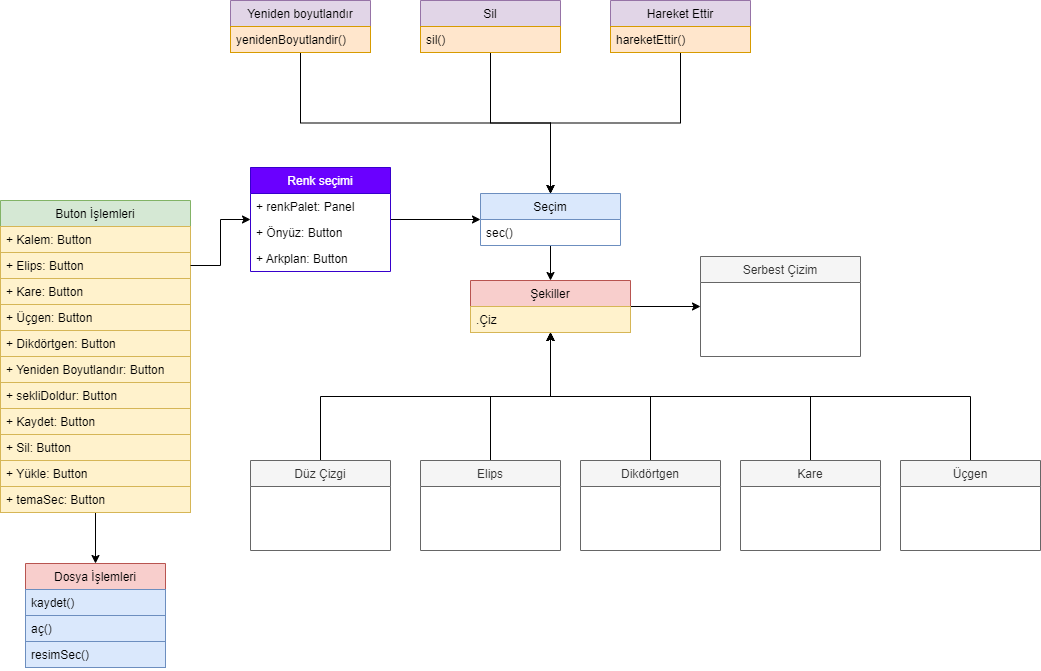

The diagram above was exported from draw.io. Its source (the exported page's mxGraphModel, read from the mxfile embedded in the PNG):
<mxGraphModel dx="1921" dy="1749" grid="0" gridSize="10" guides="1" tooltips="1" connect="1" arrows="1" fold="1" page="1" pageScale="1" pageWidth="827" pageHeight="1169" background="#ffffff" math="0" shadow="0">
  <root>
    <mxCell id="WIyWlLk6GJQsqaUBKTNV-0" />
    <mxCell id="WIyWlLk6GJQsqaUBKTNV-1" parent="WIyWlLk6GJQsqaUBKTNV-0" />
    <mxCell id="UmzFqNvaqZdyDuheXplM-78" value="" style="edgeStyle=orthogonalEdgeStyle;rounded=0;orthogonalLoop=1;jettySize=auto;html=1;fontColor=none;" edge="1" parent="WIyWlLk6GJQsqaUBKTNV-1" source="UmzFqNvaqZdyDuheXplM-0" target="UmzFqNvaqZdyDuheXplM-74">
      <mxGeometry relative="1" as="geometry" />
    </mxCell>
    <mxCell id="UmzFqNvaqZdyDuheXplM-0" value="Şekiller" style="swimlane;fontStyle=0;childLayout=stackLayout;horizontal=1;startSize=26;horizontalStack=0;resizeParent=1;resizeParentMax=0;resizeLast=0;collapsible=1;marginBottom=0;fillColor=#f8cecc;strokeColor=#b85450;" vertex="1" parent="WIyWlLk6GJQsqaUBKTNV-1">
      <mxGeometry x="120" y="250" width="160" height="52" as="geometry" />
    </mxCell>
    <mxCell id="UmzFqNvaqZdyDuheXplM-1" value=".Çiz" style="text;strokeColor=#d6b656;fillColor=#fff2cc;align=left;verticalAlign=top;spacingLeft=4;spacingRight=4;overflow=hidden;rotatable=0;points=[[0,0.5],[1,0.5]];portConstraint=eastwest;" vertex="1" parent="UmzFqNvaqZdyDuheXplM-0">
      <mxGeometry y="26" width="160" height="26" as="geometry" />
    </mxCell>
    <mxCell id="UmzFqNvaqZdyDuheXplM-22" style="edgeStyle=orthogonalEdgeStyle;rounded=0;orthogonalLoop=1;jettySize=auto;html=1;exitX=0.5;exitY=0;exitDx=0;exitDy=0;fontColor=none;" edge="1" parent="WIyWlLk6GJQsqaUBKTNV-1" source="UmzFqNvaqZdyDuheXplM-9" target="UmzFqNvaqZdyDuheXplM-0">
      <mxGeometry relative="1" as="geometry" />
    </mxCell>
    <mxCell id="UmzFqNvaqZdyDuheXplM-9" value="Elips" style="swimlane;fontStyle=0;childLayout=stackLayout;horizontal=1;startSize=26;fillColor=#f5f5f5;horizontalStack=0;resizeParent=1;resizeParentMax=0;resizeLast=0;collapsible=1;marginBottom=0;fontColor=#333333;strokeColor=#666666;" vertex="1" parent="WIyWlLk6GJQsqaUBKTNV-1">
      <mxGeometry x="70" y="430" width="140" height="90" as="geometry" />
    </mxCell>
    <mxCell id="UmzFqNvaqZdyDuheXplM-18" style="edgeStyle=orthogonalEdgeStyle;rounded=0;orthogonalLoop=1;jettySize=auto;html=1;exitX=0.5;exitY=0;exitDx=0;exitDy=0;fontColor=none;" edge="1" parent="WIyWlLk6GJQsqaUBKTNV-1" source="UmzFqNvaqZdyDuheXplM-16" target="UmzFqNvaqZdyDuheXplM-0">
      <mxGeometry relative="1" as="geometry" />
    </mxCell>
    <mxCell id="UmzFqNvaqZdyDuheXplM-16" value="Düz Çizgi" style="swimlane;fontStyle=0;childLayout=stackLayout;horizontal=1;startSize=26;fillColor=#f5f5f5;horizontalStack=0;resizeParent=1;resizeParentMax=0;resizeLast=0;collapsible=1;marginBottom=0;fontColor=#333333;strokeColor=#666666;" vertex="1" parent="WIyWlLk6GJQsqaUBKTNV-1">
      <mxGeometry x="-100" y="430" width="140" height="90" as="geometry" />
    </mxCell>
    <mxCell id="UmzFqNvaqZdyDuheXplM-23" style="edgeStyle=orthogonalEdgeStyle;rounded=0;orthogonalLoop=1;jettySize=auto;html=1;fontColor=none;" edge="1" parent="WIyWlLk6GJQsqaUBKTNV-1" source="UmzFqNvaqZdyDuheXplM-19" target="UmzFqNvaqZdyDuheXplM-0">
      <mxGeometry relative="1" as="geometry" />
    </mxCell>
    <mxCell id="UmzFqNvaqZdyDuheXplM-19" value="Dikdörtgen" style="swimlane;fontStyle=0;childLayout=stackLayout;horizontal=1;startSize=26;fillColor=#f5f5f5;horizontalStack=0;resizeParent=1;resizeParentMax=0;resizeLast=0;collapsible=1;marginBottom=0;fontColor=#333333;strokeColor=#666666;" vertex="1" parent="WIyWlLk6GJQsqaUBKTNV-1">
      <mxGeometry x="230" y="430" width="140" height="90" as="geometry" />
    </mxCell>
    <mxCell id="UmzFqNvaqZdyDuheXplM-24" style="edgeStyle=orthogonalEdgeStyle;rounded=0;orthogonalLoop=1;jettySize=auto;html=1;exitX=0.5;exitY=0;exitDx=0;exitDy=0;fontColor=none;" edge="1" parent="WIyWlLk6GJQsqaUBKTNV-1" source="UmzFqNvaqZdyDuheXplM-20" target="UmzFqNvaqZdyDuheXplM-0">
      <mxGeometry relative="1" as="geometry" />
    </mxCell>
    <mxCell id="UmzFqNvaqZdyDuheXplM-20" value="Kare" style="swimlane;fontStyle=0;childLayout=stackLayout;horizontal=1;startSize=26;fillColor=#f5f5f5;horizontalStack=0;resizeParent=1;resizeParentMax=0;resizeLast=0;collapsible=1;marginBottom=0;fontColor=#333333;strokeColor=#666666;" vertex="1" parent="WIyWlLk6GJQsqaUBKTNV-1">
      <mxGeometry x="390" y="430" width="140" height="90" as="geometry" />
    </mxCell>
    <mxCell id="UmzFqNvaqZdyDuheXplM-25" style="edgeStyle=orthogonalEdgeStyle;rounded=0;orthogonalLoop=1;jettySize=auto;html=1;exitX=0.5;exitY=0;exitDx=0;exitDy=0;fontColor=none;" edge="1" parent="WIyWlLk6GJQsqaUBKTNV-1" source="UmzFqNvaqZdyDuheXplM-21" target="UmzFqNvaqZdyDuheXplM-0">
      <mxGeometry relative="1" as="geometry" />
    </mxCell>
    <mxCell id="UmzFqNvaqZdyDuheXplM-21" value="Üçgen" style="swimlane;fontStyle=0;childLayout=stackLayout;horizontal=1;startSize=26;fillColor=#f5f5f5;horizontalStack=0;resizeParent=1;resizeParentMax=0;resizeLast=0;collapsible=1;marginBottom=0;fontColor=#333333;strokeColor=#666666;" vertex="1" parent="WIyWlLk6GJQsqaUBKTNV-1">
      <mxGeometry x="550" y="430" width="140" height="90" as="geometry" />
    </mxCell>
    <mxCell id="UmzFqNvaqZdyDuheXplM-30" style="edgeStyle=orthogonalEdgeStyle;rounded=0;orthogonalLoop=1;jettySize=auto;html=1;entryX=0.5;entryY=0;entryDx=0;entryDy=0;fontColor=none;" edge="1" parent="WIyWlLk6GJQsqaUBKTNV-1" source="UmzFqNvaqZdyDuheXplM-26" target="UmzFqNvaqZdyDuheXplM-0">
      <mxGeometry relative="1" as="geometry" />
    </mxCell>
    <mxCell id="UmzFqNvaqZdyDuheXplM-26" value="Seçim" style="swimlane;fontStyle=0;childLayout=stackLayout;horizontal=1;startSize=26;fillColor=#dae8fc;horizontalStack=0;resizeParent=1;resizeParentMax=0;resizeLast=0;collapsible=1;marginBottom=0;strokeColor=#6c8ebf;" vertex="1" parent="WIyWlLk6GJQsqaUBKTNV-1">
      <mxGeometry x="130" y="163" width="140" height="52" as="geometry" />
    </mxCell>
    <mxCell id="UmzFqNvaqZdyDuheXplM-27" value="sec()&#10;" style="text;strokeColor=none;fillColor=none;align=left;verticalAlign=top;spacingLeft=4;spacingRight=4;overflow=hidden;rotatable=0;points=[[0,0.5],[1,0.5]];portConstraint=eastwest;fontColor=none;" vertex="1" parent="UmzFqNvaqZdyDuheXplM-26">
      <mxGeometry y="26" width="140" height="26" as="geometry" />
    </mxCell>
    <mxCell id="UmzFqNvaqZdyDuheXplM-32" style="edgeStyle=orthogonalEdgeStyle;rounded=0;orthogonalLoop=1;jettySize=auto;html=1;fontColor=none;" edge="1" parent="WIyWlLk6GJQsqaUBKTNV-1" source="UmzFqNvaqZdyDuheXplM-31" target="UmzFqNvaqZdyDuheXplM-26">
      <mxGeometry relative="1" as="geometry" />
    </mxCell>
    <mxCell id="UmzFqNvaqZdyDuheXplM-31" value="Renk seçimi" style="swimlane;fontStyle=0;childLayout=stackLayout;horizontal=1;startSize=26;fillColor=#6a00ff;horizontalStack=0;resizeParent=1;resizeParentMax=0;resizeLast=0;collapsible=1;marginBottom=0;fontColor=#ffffff;strokeColor=#3700CC;" vertex="1" parent="WIyWlLk6GJQsqaUBKTNV-1">
      <mxGeometry x="-100" y="137" width="140" height="104" as="geometry" />
    </mxCell>
    <mxCell id="UmzFqNvaqZdyDuheXplM-87" value="+ renkPalet: Panel" style="text;strokeColor=none;fillColor=none;align=left;verticalAlign=top;spacingLeft=4;spacingRight=4;overflow=hidden;rotatable=0;points=[[0,0.5],[1,0.5]];portConstraint=eastwest;fontColor=none;" vertex="1" parent="UmzFqNvaqZdyDuheXplM-31">
      <mxGeometry y="26" width="140" height="26" as="geometry" />
    </mxCell>
    <mxCell id="UmzFqNvaqZdyDuheXplM-89" value="+ Önyüz: Button" style="text;strokeColor=none;fillColor=none;align=left;verticalAlign=top;spacingLeft=4;spacingRight=4;overflow=hidden;rotatable=0;points=[[0,0.5],[1,0.5]];portConstraint=eastwest;fontColor=none;" vertex="1" parent="UmzFqNvaqZdyDuheXplM-31">
      <mxGeometry y="52" width="140" height="26" as="geometry" />
    </mxCell>
    <mxCell id="UmzFqNvaqZdyDuheXplM-88" value="+ Arkplan: Button" style="text;strokeColor=none;fillColor=none;align=left;verticalAlign=top;spacingLeft=4;spacingRight=4;overflow=hidden;rotatable=0;points=[[0,0.5],[1,0.5]];portConstraint=eastwest;fontColor=none;" vertex="1" parent="UmzFqNvaqZdyDuheXplM-31">
      <mxGeometry y="78" width="140" height="26" as="geometry" />
    </mxCell>
    <mxCell id="UmzFqNvaqZdyDuheXplM-35" style="edgeStyle=orthogonalEdgeStyle;rounded=0;orthogonalLoop=1;jettySize=auto;html=1;exitX=0.5;exitY=1;exitDx=0;exitDy=0;fontColor=none;" edge="1" parent="WIyWlLk6GJQsqaUBKTNV-1" source="UmzFqNvaqZdyDuheXplM-33" target="UmzFqNvaqZdyDuheXplM-26">
      <mxGeometry relative="1" as="geometry" />
    </mxCell>
    <mxCell id="UmzFqNvaqZdyDuheXplM-33" value="Hareket Ettir" style="swimlane;fontStyle=0;childLayout=stackLayout;horizontal=1;startSize=26;fillColor=#e1d5e7;horizontalStack=0;resizeParent=1;resizeParentMax=0;resizeLast=0;collapsible=1;marginBottom=0;strokeColor=#9673a6;" vertex="1" parent="WIyWlLk6GJQsqaUBKTNV-1">
      <mxGeometry x="260" y="-30" width="140" height="52" as="geometry" />
    </mxCell>
    <mxCell id="UmzFqNvaqZdyDuheXplM-81" value="hareketEttir()" style="text;strokeColor=#d79b00;fillColor=#ffe6cc;align=left;verticalAlign=top;spacingLeft=4;spacingRight=4;overflow=hidden;rotatable=0;points=[[0,0.5],[1,0.5]];portConstraint=eastwest;" vertex="1" parent="UmzFqNvaqZdyDuheXplM-33">
      <mxGeometry y="26" width="140" height="26" as="geometry" />
    </mxCell>
    <mxCell id="UmzFqNvaqZdyDuheXplM-38" style="edgeStyle=orthogonalEdgeStyle;rounded=0;orthogonalLoop=1;jettySize=auto;html=1;entryX=0.5;entryY=0;entryDx=0;entryDy=0;fontColor=none;" edge="1" parent="WIyWlLk6GJQsqaUBKTNV-1" source="UmzFqNvaqZdyDuheXplM-37" target="UmzFqNvaqZdyDuheXplM-26">
      <mxGeometry relative="1" as="geometry" />
    </mxCell>
    <mxCell id="UmzFqNvaqZdyDuheXplM-37" value="Sil" style="swimlane;fontStyle=0;childLayout=stackLayout;horizontal=1;startSize=26;fillColor=#e1d5e7;horizontalStack=0;resizeParent=1;resizeParentMax=0;resizeLast=0;collapsible=1;marginBottom=0;strokeColor=#9673a6;" vertex="1" parent="WIyWlLk6GJQsqaUBKTNV-1">
      <mxGeometry x="70" y="-30" width="140" height="52" as="geometry" />
    </mxCell>
    <mxCell id="UmzFqNvaqZdyDuheXplM-80" value="sil()" style="text;strokeColor=#d79b00;fillColor=#ffe6cc;align=left;verticalAlign=top;spacingLeft=4;spacingRight=4;overflow=hidden;rotatable=0;points=[[0,0.5],[1,0.5]];portConstraint=eastwest;" vertex="1" parent="UmzFqNvaqZdyDuheXplM-37">
      <mxGeometry y="26" width="140" height="26" as="geometry" />
    </mxCell>
    <mxCell id="UmzFqNvaqZdyDuheXplM-41" style="edgeStyle=orthogonalEdgeStyle;rounded=0;orthogonalLoop=1;jettySize=auto;html=1;exitX=0.5;exitY=1;exitDx=0;exitDy=0;entryX=0.5;entryY=0;entryDx=0;entryDy=0;fontColor=none;" edge="1" parent="WIyWlLk6GJQsqaUBKTNV-1" source="UmzFqNvaqZdyDuheXplM-39" target="UmzFqNvaqZdyDuheXplM-26">
      <mxGeometry relative="1" as="geometry" />
    </mxCell>
    <mxCell id="UmzFqNvaqZdyDuheXplM-39" value="Yeniden boyutlandır" style="swimlane;fontStyle=0;childLayout=stackLayout;horizontal=1;startSize=26;fillColor=#e1d5e7;horizontalStack=0;resizeParent=1;resizeParentMax=0;resizeLast=0;collapsible=1;marginBottom=0;strokeColor=#9673a6;" vertex="1" parent="WIyWlLk6GJQsqaUBKTNV-1">
      <mxGeometry x="-120" y="-30" width="140" height="52" as="geometry" />
    </mxCell>
    <mxCell id="UmzFqNvaqZdyDuheXplM-79" value="yenidenBoyutlandir()&#10;" style="text;strokeColor=#d79b00;fillColor=#ffe6cc;align=left;verticalAlign=top;spacingLeft=4;spacingRight=4;overflow=hidden;rotatable=0;points=[[0,0.5],[1,0.5]];portConstraint=eastwest;" vertex="1" parent="UmzFqNvaqZdyDuheXplM-39">
      <mxGeometry y="26" width="140" height="26" as="geometry" />
    </mxCell>
    <mxCell id="UmzFqNvaqZdyDuheXplM-65" value="" style="edgeStyle=orthogonalEdgeStyle;rounded=0;orthogonalLoop=1;jettySize=auto;html=1;fontColor=none;" edge="1" parent="WIyWlLk6GJQsqaUBKTNV-1" source="UmzFqNvaqZdyDuheXplM-51" target="UmzFqNvaqZdyDuheXplM-61">
      <mxGeometry relative="1" as="geometry" />
    </mxCell>
    <mxCell id="UmzFqNvaqZdyDuheXplM-51" value="Buton İşlemleri" style="swimlane;fontStyle=0;childLayout=stackLayout;horizontal=1;startSize=26;fillColor=#d5e8d4;horizontalStack=0;resizeParent=1;resizeParentMax=0;resizeLast=0;collapsible=1;marginBottom=0;strokeColor=#82b366;" vertex="1" parent="WIyWlLk6GJQsqaUBKTNV-1">
      <mxGeometry x="-350" y="170" width="190" height="312" as="geometry" />
    </mxCell>
    <mxCell id="UmzFqNvaqZdyDuheXplM-52" value="+ Kalem: Button" style="text;strokeColor=#d6b656;fillColor=#fff2cc;align=left;verticalAlign=top;spacingLeft=4;spacingRight=4;overflow=hidden;rotatable=0;points=[[0,0.5],[1,0.5]];portConstraint=eastwest;" vertex="1" parent="UmzFqNvaqZdyDuheXplM-51">
      <mxGeometry y="26" width="190" height="26" as="geometry" />
    </mxCell>
    <mxCell id="UmzFqNvaqZdyDuheXplM-53" value="+ Elips: Button        " style="text;strokeColor=#d6b656;fillColor=#fff2cc;align=left;verticalAlign=top;spacingLeft=4;spacingRight=4;overflow=hidden;rotatable=0;points=[[0,0.5],[1,0.5]];portConstraint=eastwest;" vertex="1" parent="UmzFqNvaqZdyDuheXplM-51">
      <mxGeometry y="52" width="190" height="26" as="geometry" />
    </mxCell>
    <mxCell id="UmzFqNvaqZdyDuheXplM-90" value="+ Kare: Button" style="text;strokeColor=#d6b656;fillColor=#fff2cc;align=left;verticalAlign=top;spacingLeft=4;spacingRight=4;overflow=hidden;rotatable=0;points=[[0,0.5],[1,0.5]];portConstraint=eastwest;" vertex="1" parent="UmzFqNvaqZdyDuheXplM-51">
      <mxGeometry y="78" width="190" height="26" as="geometry" />
    </mxCell>
    <mxCell id="UmzFqNvaqZdyDuheXplM-91" value="+ Üçgen: Button" style="text;strokeColor=#d6b656;fillColor=#fff2cc;align=left;verticalAlign=top;spacingLeft=4;spacingRight=4;overflow=hidden;rotatable=0;points=[[0,0.5],[1,0.5]];portConstraint=eastwest;" vertex="1" parent="UmzFqNvaqZdyDuheXplM-51">
      <mxGeometry y="104" width="190" height="26" as="geometry" />
    </mxCell>
    <mxCell id="UmzFqNvaqZdyDuheXplM-54" value="+ Dikdörtgen: Button" style="text;strokeColor=#d6b656;fillColor=#fff2cc;align=left;verticalAlign=top;spacingLeft=4;spacingRight=4;overflow=hidden;rotatable=0;points=[[0,0.5],[1,0.5]];portConstraint=eastwest;" vertex="1" parent="UmzFqNvaqZdyDuheXplM-51">
      <mxGeometry y="130" width="190" height="26" as="geometry" />
    </mxCell>
    <mxCell id="UmzFqNvaqZdyDuheXplM-92" value="+ Yeniden Boyutlandır: Button" style="text;strokeColor=#d6b656;fillColor=#fff2cc;align=left;verticalAlign=top;spacingLeft=4;spacingRight=4;overflow=hidden;rotatable=0;points=[[0,0.5],[1,0.5]];portConstraint=eastwest;" vertex="1" parent="UmzFqNvaqZdyDuheXplM-51">
      <mxGeometry y="156" width="190" height="26" as="geometry" />
    </mxCell>
    <mxCell id="UmzFqNvaqZdyDuheXplM-93" value="+ sekliDoldur: Button" style="text;strokeColor=#d6b656;fillColor=#fff2cc;align=left;verticalAlign=top;spacingLeft=4;spacingRight=4;overflow=hidden;rotatable=0;points=[[0,0.5],[1,0.5]];portConstraint=eastwest;" vertex="1" parent="UmzFqNvaqZdyDuheXplM-51">
      <mxGeometry y="182" width="190" height="26" as="geometry" />
    </mxCell>
    <mxCell id="UmzFqNvaqZdyDuheXplM-94" value="+ Kaydet: Button" style="text;strokeColor=#d6b656;fillColor=#fff2cc;align=left;verticalAlign=top;spacingLeft=4;spacingRight=4;overflow=hidden;rotatable=0;points=[[0,0.5],[1,0.5]];portConstraint=eastwest;" vertex="1" parent="UmzFqNvaqZdyDuheXplM-51">
      <mxGeometry y="208" width="190" height="26" as="geometry" />
    </mxCell>
    <mxCell id="UmzFqNvaqZdyDuheXplM-95" value="+ Sil: Button" style="text;strokeColor=#d6b656;fillColor=#fff2cc;align=left;verticalAlign=top;spacingLeft=4;spacingRight=4;overflow=hidden;rotatable=0;points=[[0,0.5],[1,0.5]];portConstraint=eastwest;" vertex="1" parent="UmzFqNvaqZdyDuheXplM-51">
      <mxGeometry y="234" width="190" height="26" as="geometry" />
    </mxCell>
    <mxCell id="UmzFqNvaqZdyDuheXplM-96" value="+ Yükle: Button" style="text;strokeColor=#d6b656;fillColor=#fff2cc;align=left;verticalAlign=top;spacingLeft=4;spacingRight=4;overflow=hidden;rotatable=0;points=[[0,0.5],[1,0.5]];portConstraint=eastwest;" vertex="1" parent="UmzFqNvaqZdyDuheXplM-51">
      <mxGeometry y="260" width="190" height="26" as="geometry" />
    </mxCell>
    <mxCell id="UmzFqNvaqZdyDuheXplM-97" value="+ temaSec: Button&#10;" style="text;strokeColor=#d6b656;fillColor=#fff2cc;align=left;verticalAlign=top;spacingLeft=4;spacingRight=4;overflow=hidden;rotatable=0;points=[[0,0.5],[1,0.5]];portConstraint=eastwest;" vertex="1" parent="UmzFqNvaqZdyDuheXplM-51">
      <mxGeometry y="286" width="190" height="26" as="geometry" />
    </mxCell>
    <mxCell id="UmzFqNvaqZdyDuheXplM-60" style="edgeStyle=orthogonalEdgeStyle;rounded=0;orthogonalLoop=1;jettySize=auto;html=1;entryX=0;entryY=0.5;entryDx=0;entryDy=0;fontColor=none;" edge="1" parent="WIyWlLk6GJQsqaUBKTNV-1" source="UmzFqNvaqZdyDuheXplM-53" target="UmzFqNvaqZdyDuheXplM-31">
      <mxGeometry relative="1" as="geometry" />
    </mxCell>
    <mxCell id="UmzFqNvaqZdyDuheXplM-61" value="Dosya İşlemleri" style="swimlane;fontStyle=0;childLayout=stackLayout;horizontal=1;startSize=26;fillColor=#f8cecc;horizontalStack=0;resizeParent=1;resizeParentMax=0;resizeLast=0;collapsible=1;marginBottom=0;strokeColor=#b85450;" vertex="1" parent="WIyWlLk6GJQsqaUBKTNV-1">
      <mxGeometry x="-325" y="533" width="140" height="104" as="geometry" />
    </mxCell>
    <mxCell id="UmzFqNvaqZdyDuheXplM-62" value="kaydet()" style="text;strokeColor=#6c8ebf;fillColor=#dae8fc;align=left;verticalAlign=top;spacingLeft=4;spacingRight=4;overflow=hidden;rotatable=0;points=[[0,0.5],[1,0.5]];portConstraint=eastwest;" vertex="1" parent="UmzFqNvaqZdyDuheXplM-61">
      <mxGeometry y="26" width="140" height="26" as="geometry" />
    </mxCell>
    <mxCell id="UmzFqNvaqZdyDuheXplM-63" value="aç()" style="text;strokeColor=#6c8ebf;fillColor=#dae8fc;align=left;verticalAlign=top;spacingLeft=4;spacingRight=4;overflow=hidden;rotatable=0;points=[[0,0.5],[1,0.5]];portConstraint=eastwest;" vertex="1" parent="UmzFqNvaqZdyDuheXplM-61">
      <mxGeometry y="52" width="140" height="26" as="geometry" />
    </mxCell>
    <mxCell id="UmzFqNvaqZdyDuheXplM-64" value="resimSec()" style="text;strokeColor=#6c8ebf;fillColor=#dae8fc;align=left;verticalAlign=top;spacingLeft=4;spacingRight=4;overflow=hidden;rotatable=0;points=[[0,0.5],[1,0.5]];portConstraint=eastwest;" vertex="1" parent="UmzFqNvaqZdyDuheXplM-61">
      <mxGeometry y="78" width="140" height="26" as="geometry" />
    </mxCell>
    <mxCell id="UmzFqNvaqZdyDuheXplM-74" value="Serbest Çizim" style="swimlane;fontStyle=0;childLayout=stackLayout;horizontal=1;startSize=26;horizontalStack=0;resizeParent=1;resizeParentMax=0;resizeLast=0;collapsible=1;marginBottom=0;fillColor=#f5f5f5;strokeColor=#666666;fontColor=#333333;" vertex="1" parent="WIyWlLk6GJQsqaUBKTNV-1">
      <mxGeometry x="350" y="226" width="160" height="100" as="geometry" />
    </mxCell>
    <mxCell id="UmzFqNvaqZdyDuheXplM-75" value="" style="text;align=left;verticalAlign=top;spacingLeft=4;spacingRight=4;overflow=hidden;rotatable=0;points=[[0,0.5],[1,0.5]];portConstraint=eastwest;" vertex="1" parent="UmzFqNvaqZdyDuheXplM-74">
      <mxGeometry y="26" width="160" height="74" as="geometry" />
    </mxCell>
  </root>
</mxGraphModel>